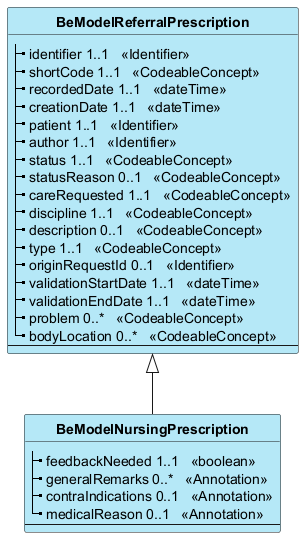

The diagram above was rendered by PlantUML. Its source (embedded in the PNG):
@startuml
skinparam ClassBackgroundColor #B5E8F7
skinparam linetype polyline
hide circle
hide stereotype

class "**BeModelReferralPrescription**" as BeModelReferralPrescription {
|_ identifier 1..1   <<Identifier>>  
|_ shortCode 1..1   <<CodeableConcept>>  
|_ recordedDate 1..1   <<dateTime>>  
|_ creationDate 1..1   <<dateTime>>  
|_ patient 1..1   <<Identifier>>  
|_ author 1..1   <<Identifier>>  
|_ status 1..1   <<CodeableConcept>>  
|_ statusReason 0..1   <<CodeableConcept>>  
|_ careRequested 1..1   <<CodeableConcept>>  
|_ discipline 1..1   <<CodeableConcept>>  
|_ description 0..1   <<CodeableConcept>>  
|_ type 1..1   <<CodeableConcept>>  
|_ originRequestId 0..1   <<Identifier>>  
|_ validationStartDate 1..1   <<dateTime>>  
|_ validationEndDate 1..1   <<dateTime>>  
|_ problem 0..*   <<CodeableConcept>>  
|_ bodyLocation 0..*   <<CodeableConcept>>  
--
}

class "**BeModelNursingPrescription**" as BeModelNursingPrescription {
|_ feedbackNeeded 1..1   <<boolean>>  
|_ generalRemarks 0..*   <<Annotation>>  
|_ contraIndications 0..1   <<Annotation>>  
|_ medicalReason 0..1   <<Annotation>>  
--
}

BeModelReferralPrescription <|-- BeModelNursingPrescription
@enduml